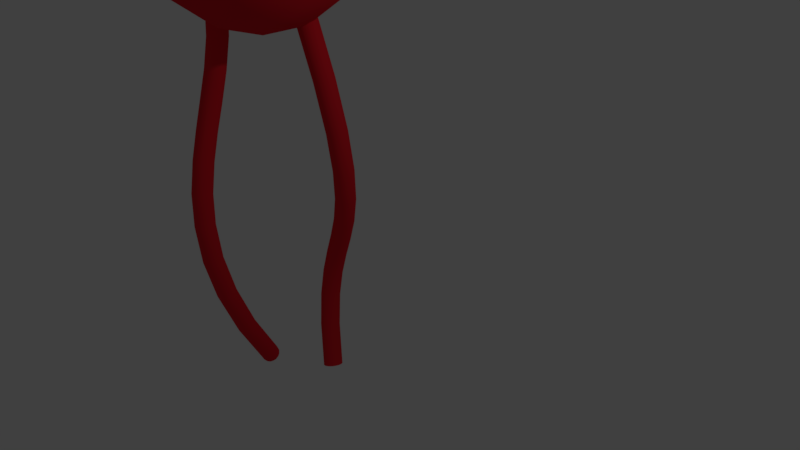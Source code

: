 # Source: lipido2.blend  (saved by Blender 2.78.0; exported with 4.5.12 LTS)
import bpy
from mathutils import Matrix  # noqa: F401  (used for matrix-valued properties, if any)

bpy.ops.wm.read_factory_settings(use_empty=True)
scene = bpy.context.scene
scene.name = 'Scene'

# ---- collections
col_collection_1 = bpy.data.collections.new('Collection 1'); scene.collection.children.link(col_collection_1)

# ---- materials (node trees are filled in below, after node groups)
mat_material_021 = bpy.data.materials.new('Material.021')
mat_material_021.alpha_threshold = 0.0
mat_material_021.use_transparent_shadow = False
mat_material_021.diffuse_color = (0.8, 0.01637, 0.02869, 1.0)
mat_material_021.roughness = 0.5
mat_material_006 = bpy.data.materials.new('Material.006')
mat_material_006.alpha_threshold = 0.0
mat_material_006.use_transparent_shadow = False
mat_material_006.diffuse_color = (0.8, 0.01637, 0.02869, 1.0)
mat_material_006.roughness = 0.5

# ---- material node trees

# ---- world
world_world = bpy.data.worlds.new('World'); scene.world = world_world
world_world.color = (0.05088, 0.05088, 0.05088)
world_world.use_sun_shadow = False
world_world.sun_shadow_jitter_overblur = 0.0
world_world.cycles.sampling_method = 'MANUAL'

# ---- cameras
cam_camera = bpy.data.cameras.new('Camera')
cam_camera.clip_end = 100.0
cam_camera.lens = 35.0
cam_camera.sensor_width = 32.0
cam_camera.sensor_height = 18.0
cam_camera.ortho_scale = 7.314
cam_camera.dof.focus_distance = 0.0
cam_camera.dof.aperture_fstop = 128.0

# ---- lights
light_lamp = bpy.data.lights.new('Lamp', 'POINT')
light_lamp.transmission_factor = 0.0
light_lamp.cutoff_distance = 30.0
light_lamp.energy = 100.0
light_lamp.shadow_buffer_clip_start = 1.001
light_lamp.shadow_soft_size = 0.1
light_lamp.shadow_maximum_resolution = 0.006
light_lamp.use_absolute_resolution = True

# ---- meshes
me_sphere = bpy.data.meshes.new('Sphere')
me_sphere.from_pydata([(-0.06857, 0.8354, 0.5956), (0.03725, 1.023, 0.008595), (0.08787, 0.8922, -0.4619), (0.2265, 0.4087, 0.8969), (0.4544, 0.8501, -0.2929), (0.4538, 0.8979, 0.2164), (0.6833, 0.5738, -0.4683), (0.3123, 0.6375, -0.733), (0.4976, 0.5962, 0.6557), (0.7557, 0.5918, 0.3092), (0.09882, 0.2231, -0.991), (0.8246, 0.5744, -0.1349), (0.8458, 0.2665, -0.4814), (0.9494, 0.2979, 0.2065), (0.5503, 0.2941, -0.7948), (0.7688, 0.1483, 0.6418), (0.4572, 0.16, 0.8913), (0.9608, -0.09635, 0.2931), (0.8299, -0.04205, -0.59), (0.1029, -0.05313, -1.006), (0.7189, -0.2698, 0.6564), (1.018, -0.05649, -0.09988), (0.8508, -0.4567, 0.2931), (0.4502, -0.08809, -0.8995), (0.5342, -0.7226, 0.4802), (0.6168, -0.4669, -0.6567), (0.794, -0.5901, -0.275), (0.5649, -0.8346, 0.1264), (0.3841, -0.2788, 0.8982), (0.3738, -0.9361, -0.104), (0.2826, -0.3812, -0.8917), (0.2633, -0.5852, 0.787), (0.09063, -0.9366, 0.389), (0.2171, -0.8535, -0.5169), (0.00937, -1.009, -0.09677), (0.1098, 0.06877, 1.003), (-0.3519, -0.9063, 0.29), (0.03821, -0.6785, -0.7587), (-0.331, -0.6269, 0.7465), (-0.481, -0.8836, -0.09105), (-0.3299, -0.8636, -0.4299), (-0.06145, -0.2788, 0.9674), (-0.562, -0.6893, 0.4754), (-0.359, -0.5141, -0.7897), (-0.7899, -0.6422, 0.0113), (-0.7001, -0.4949, -0.5527), (-0.8106, -0.307, 0.5395), (-0.962, -0.2831, 0.1076), (-0.5519, -0.1322, -0.8465), (-0.4209, -0.1756, 0.9013), (-0.9226, -0.1871, -0.3962), (-0.6355, 0.06853, 0.7777), (-0.17, -0.2241, -0.9778), (-0.8761, 0.1648, 0.4859), (-0.997, 0.1834, 0.1102), (-0.7405, 0.2427, -0.6387), (-0.9733, 0.3026, -0.1557), (-0.6893, 0.562, 0.4754), (-0.746, 0.6679, 0.1156), (-0.1985, 0.03948, 0.9843), (-0.4676, 0.3577, 0.8385), (-0.6738, 0.663, -0.3901), (-0.4218, 0.783, 0.4754), (-0.4587, 0.8936, 0.09897), (-0.3174, 0.7645, -0.593), (-0.4243, 0.3514, -0.858), (-0.2869, 0.9423, -0.1971), (-0.1007, 0.467, 0.8872), (-0.06853, 0.6355, -0.7777)], [], [(67, 35, 3), (2, 7, 68), (1, 5, 4), (3, 8, 0), (5, 11, 4), (6, 14, 7), (9, 13, 11), (35, 16, 3), (11, 12, 6), (16, 15, 8), (14, 12, 18), (14, 23, 10), (13, 21, 11), (14, 18, 23), (15, 17, 13), (35, 28, 16), (21, 26, 18), (18, 26, 25), (20, 22, 17), (23, 25, 30), (22, 26, 21), (28, 31, 20), (22, 24, 27), (22, 27, 26), (26, 27, 29), (25, 26, 33), (29, 33, 26), (33, 37, 25), (31, 32, 24), (37, 52, 30), (32, 34, 29), (34, 40, 33), (41, 38, 31), (36, 39, 34), (40, 43, 37), (38, 42, 36), (36, 42, 44), (41, 35, 59), (42, 38, 46), (44, 46, 47), (44, 50, 45), (38, 49, 46), (49, 59, 60), (50, 56, 55), (50, 55, 48), (55, 65, 48), (65, 10, 52), (19, 52, 10), (53, 60, 57), (56, 58, 61), (61, 64, 65), (57, 60, 62), (63, 66, 61), (64, 68, 65), (8, 3, 16), (0, 67, 3), (68, 7, 10), (0, 8, 5), (15, 13, 9, 8), (2, 1, 4), (2, 4, 7), (7, 14, 10), (4, 11, 6), (7, 4, 6), (11, 5, 9), (14, 6, 12), (19, 10, 23), (11, 21, 12), (13, 17, 21), (5, 1, 0), (15, 20, 17), (17, 22, 21), (18, 25, 23), (20, 24, 22), (20, 31, 24), (19, 23, 30), (35, 41, 28), (30, 25, 37), (33, 29, 34), (27, 32, 29), (44, 39, 36), (31, 28, 41), (31, 38, 32), (19, 30, 52), (32, 36, 34), (33, 40, 37), (32, 38, 36), (52, 37, 43), (40, 34, 39), (40, 45, 43), (41, 49, 38), (41, 59, 49), (43, 45, 48), (52, 43, 48), (44, 42, 46), (44, 47, 50), (45, 50, 48), (46, 51, 53), (46, 49, 51), (49, 60, 51), (48, 65, 52), (51, 60, 53), (55, 56, 61), (55, 61, 65), (54, 58, 56), (58, 63, 61), (61, 66, 64), (62, 60, 0), (65, 68, 10), (63, 1, 66), (64, 2, 68), (9, 5, 8), (28, 20, 15, 16), (18, 12, 21), (39, 44, 45, 40), (32, 27, 24), (47, 46, 53, 54), (47, 54, 56, 50), (54, 53, 57, 58), (58, 57, 62, 63), (59, 35, 67, 60), (63, 62, 0, 1), (67, 0, 60), (66, 1, 2, 64)])
me_sphere.polygons.foreach_set('use_smooth', [True] * 124)
me_sphere.materials.append(mat_material_021)
me_sphere.use_remesh_preserve_volume = False
me_sphere.use_remesh_preserve_attributes = False
me_sphere.use_mirror_vertex_groups = False
me_sphere.update()

# ---- curves / text
cu_beziercircle = bpy.data.curves.new('BezierCircle', 'CURVE')
cu_beziercircle.dimensions = '3D'
_sp = cu_beziercircle.splines.new('BEZIER'); _sp.bezier_points.add(3)
_sp.bezier_points.foreach_set('co', [-1.0, 0.0, 0.0, 0.0, 1.0, 0.0, 1.0, 0.0, 0.0, 0.0, -1.0, 0.0])
_sp.bezier_points.foreach_set('handle_left', [-1.0, -0.5521, 0.0, -0.5521, 1.0, 0.0, 1.0, 0.5521, 0.0, 0.5521, -1.0, 0.0])
_sp.bezier_points.foreach_set('handle_right', [-1.0, 0.5521, 0.0, 0.5521, 1.0, 0.0, 1.0, -0.5521, 0.0, -0.5521, -1.0, 0.0])
for _p, _l, _r in zip(_sp.bezier_points, ['AUTO', 'AUTO', 'AUTO', 'AUTO'], ['AUTO', 'AUTO', 'AUTO', 'AUTO']): _p.handle_left_type = _l; _p.handle_right_type = _r
_sp.order_u = 0
_sp.order_v = 0
_sp.use_cyclic_u = True
cu_beziercircle.use_path = True
cu_beziercircle.use_path_clamp = True
cu_beziercircle.bevel_resolution = 0
cu_beziercircle.fill_mode = 'HALF'
cu_beziercurve = bpy.data.curves.new('BezierCurve', 'CURVE')
cu_beziercurve.dimensions = '3D'
_sp = cu_beziercurve.splines.new('BEZIER'); _sp.bezier_points.add(1)
_sp.bezier_points.foreach_set('co', [-1.0, 0.0, 0.0, 1.0, 0.0, 0.0])
_sp.bezier_points.foreach_set('handle_left', [-1.658, -0.318, 0.04257, 0.1526, -0.2646, -0.1225])
_sp.bezier_points.foreach_set('handle_right', [0.3744, 0.6641, -0.08892, 1.819, 0.2557, 0.1184])
for _p, _l, _r in zip(_sp.bezier_points, ['ALIGNED', 'ALIGNED'], ['ALIGNED', 'ALIGNED']): _p.handle_left_type = _l; _p.handle_right_type = _r
_sp.order_u = 0
_sp.order_v = 0
cu_beziercurve.materials.append(mat_material_006)
cu_beziercurve.use_path = True
cu_beziercurve.use_path_clamp = True
cu_beziercurve.bevel_mode = 'OBJECT'
cu_beziercurve.bevel_resolution = 0
cu_beziercurve.fill_mode = 'HALF'
cu_beziercircle_001 = bpy.data.curves.new('BezierCircle.001', 'CURVE')
cu_beziercircle_001.dimensions = '3D'
_sp = cu_beziercircle_001.splines.new('BEZIER'); _sp.bezier_points.add(3)
_sp.bezier_points.foreach_set('co', [-1.0, 0.0, 0.0, 0.0, 1.0, 0.0, 1.0, 0.0, 0.0, 0.0, -1.0, 0.0])
_sp.bezier_points.foreach_set('handle_left', [-1.0, -0.5521, 0.0, -0.5521, 1.0, 0.0, 1.0, 0.5521, 0.0, 0.5521, -1.0, 0.0])
_sp.bezier_points.foreach_set('handle_right', [-1.0, 0.5521, 0.0, 0.5521, 1.0, 0.0, 1.0, -0.5521, 0.0, -0.5521, -1.0, 0.0])
for _p, _l, _r in zip(_sp.bezier_points, ['AUTO', 'AUTO', 'AUTO', 'AUTO'], ['AUTO', 'AUTO', 'AUTO', 'AUTO']): _p.handle_left_type = _l; _p.handle_right_type = _r
_sp.order_u = 0
_sp.order_v = 0
_sp.use_cyclic_u = True
cu_beziercircle_001.use_path = True
cu_beziercircle_001.use_path_clamp = True
cu_beziercircle_001.bevel_resolution = 0
cu_beziercircle_001.fill_mode = 'HALF'
cu_beziercurve_001 = bpy.data.curves.new('BezierCurve.001', 'CURVE')
cu_beziercurve_001.dimensions = '3D'
_sp = cu_beziercurve_001.splines.new('BEZIER'); _sp.bezier_points.add(1)
_sp.bezier_points.foreach_set('co', [-1.0, 0.0, 0.0, 1.0, 0.0, 0.0])
_sp.bezier_points.foreach_set('handle_left', [-1.658, -0.318, 0.04257, 0.1526, -0.2646, -0.1225])
_sp.bezier_points.foreach_set('handle_right', [0.3744, 0.6641, -0.08892, 1.819, 0.2557, 0.1184])
for _p, _l, _r in zip(_sp.bezier_points, ['ALIGNED', 'ALIGNED'], ['ALIGNED', 'ALIGNED']): _p.handle_left_type = _l; _p.handle_right_type = _r
_sp.order_u = 0
_sp.order_v = 0
cu_beziercurve_001.materials.append(mat_material_021)
cu_beziercurve_001.use_path = True
cu_beziercurve_001.use_path_clamp = True
cu_beziercurve_001.bevel_mode = 'OBJECT'
cu_beziercurve_001.bevel_resolution = 0
cu_beziercurve_001.fill_mode = 'HALF'

# ---- objects
ob_sphere = bpy.data.objects.new('Sphere', me_sphere)
ob_beziercircle = bpy.data.objects.new('BezierCircle', cu_beziercircle)
ob_beziercurve = bpy.data.objects.new('BezierCurve', cu_beziercurve)
ob_beziercircle_001 = bpy.data.objects.new('BezierCircle.001', cu_beziercircle_001)
ob_beziercurve_001 = bpy.data.objects.new('BezierCurve.001', cu_beziercurve_001)
ob_lamp = bpy.data.objects.new('Lamp', light_lamp)
ob_camera = bpy.data.objects.new('Camera', cam_camera)

# ---- transforms, parenting, visibility, modifiers, constraints
ob_sphere.location = (-1.645, -0.2911, 4.046)
ob_sphere.rotation_euler = (1.1, 1.472, 0.5636)
ob_sphere.scale = (1.418, 1.418, 1.418)
ob_sphere.lineart.crease_threshold = 0.0
ob_beziercircle.parent = ob_sphere
ob_beziercircle.matrix_parent_inverse = Matrix(((0.7054, 0.0, 0.0, 2.422), (0.0, 0.7054, 0.0, 0.2053), (0.0, 0.0, 0.7054, -0.2513), (0.0, 0.0, 0.0, 1.0)))
ob_beziercircle.location = (-1.332, -2.575, -0.9788)
ob_beziercircle.scale = (-0.04327, -0.04327, -0.04327)
ob_beziercircle.lineart.crease_threshold = 0.0
ob_beziercurve.parent = ob_sphere
ob_beziercurve.matrix_parent_inverse = Matrix(((0.7054, 0.0, 0.0, 2.422), (0.0, 0.7054, 0.0, 0.2053), (0.0, 0.0, 0.7054, -0.2513), (0.0, 0.0, 0.0, 1.0)))
ob_beziercurve.location = (0.0, -0.08719, 0.0)
ob_beziercurve.rotation_euler = (1.308, 0.0479, -0.01222)
ob_beziercurve.scale = (3.324, 3.324, 3.324)
ob_beziercurve.lineart.crease_threshold = 0.0
ob_beziercircle_001.parent = ob_sphere
ob_beziercircle_001.matrix_parent_inverse = Matrix(((0.7054, 0.0, 0.0, 2.422), (0.0, 0.7054, 0.0, 0.2053), (0.0, 0.0, 0.7054, -0.2513), (0.0, 0.0, 0.0, 1.0)))
ob_beziercircle_001.location = (1.562, 1.553, -0.7863)
ob_beziercircle_001.rotation_euler = (-12.84, -0.2802, 3.032)
ob_beziercircle_001.scale = (-0.04327, -0.04327, -0.04327)
ob_beziercircle_001.lineart.crease_threshold = 0.0
ob_beziercurve_001.parent = ob_sphere
ob_beziercurve_001.matrix_parent_inverse = Matrix(((0.7054, 0.0, 0.0, 2.422), (0.0, 0.7054, 0.0, 0.2053), (0.0, 0.0, 0.7054, -0.2513), (0.0, 0.0, 0.0, 1.0)))
ob_beziercurve_001.location = (0.1602, -0.9654, -0.1925)
ob_beziercurve_001.rotation_euler = (-11.56, -0.2272, 3.115)
ob_beziercurve_001.scale = (3.324, 3.324, 3.324)
ob_beziercurve_001.lineart.crease_threshold = 0.0
_m = ob_beziercurve_001.modifiers.new('Decimate', 'DECIMATE')
_m.ratio = 0.2994
ob_lamp.location = (4.076, 1.005, 5.904)
ob_lamp.rotation_euler = (0.6503, 0.05522, 1.866)
ob_lamp.lock_rotations_4d = False
ob_lamp.empty_display_type = 'ARROWS'
ob_lamp.color = (0.0, 0.0, 0.0, 0.0)
ob_lamp.lineart.crease_threshold = 0.0
ob_camera.location = (7.481, -6.508, 5.344)
ob_camera.rotation_euler = (1.109, 0.0, 0.8149)
ob_camera.lock_rotations_4d = False
ob_camera.empty_display_type = 'ARROWS'
ob_camera.color = (0.0, 0.0, 0.0, 0.0)
ob_camera.display_type = 'WIRE'
ob_camera.lineart.crease_threshold = 0.0
cu_beziercurve.bevel_object = ob_beziercircle
cu_beziercurve_001.bevel_object = ob_beziercircle_001

# ---- collection membership
col_collection_1.objects.link(ob_sphere)
col_collection_1.objects.link(ob_beziercircle)
col_collection_1.objects.link(ob_beziercurve)
col_collection_1.objects.link(ob_beziercircle_001)
col_collection_1.objects.link(ob_beziercurve_001)
col_collection_1.objects.link(ob_lamp)
col_collection_1.objects.link(ob_camera)

# ---- scene / render settings (as saved in the file)
scene.camera = ob_camera
scene.frame_start = 1; scene.frame_end = 250; scene.frame_set(1)
scene.render.engine = 'BLENDER_EEVEE_NEXT'
scene.render.resolution_percentage = 50
scene.render.dither_intensity = 0.0
scene.cycles.use_denoising = False
scene.cycles.samples = 128
scene.cycles.sampling_pattern = 'TABULATED_SOBOL'
scene.cycles.light_sampling_threshold = 0.0
scene.cycles.use_adaptive_sampling = False
scene.cycles.use_light_tree = False
scene.cycles.blur_glossy = 0.0
scene.cycles.sample_clamp_indirect = 0.0
scene.view_settings.view_transform = 'Standard'
bpy.context.view_layer.update()
